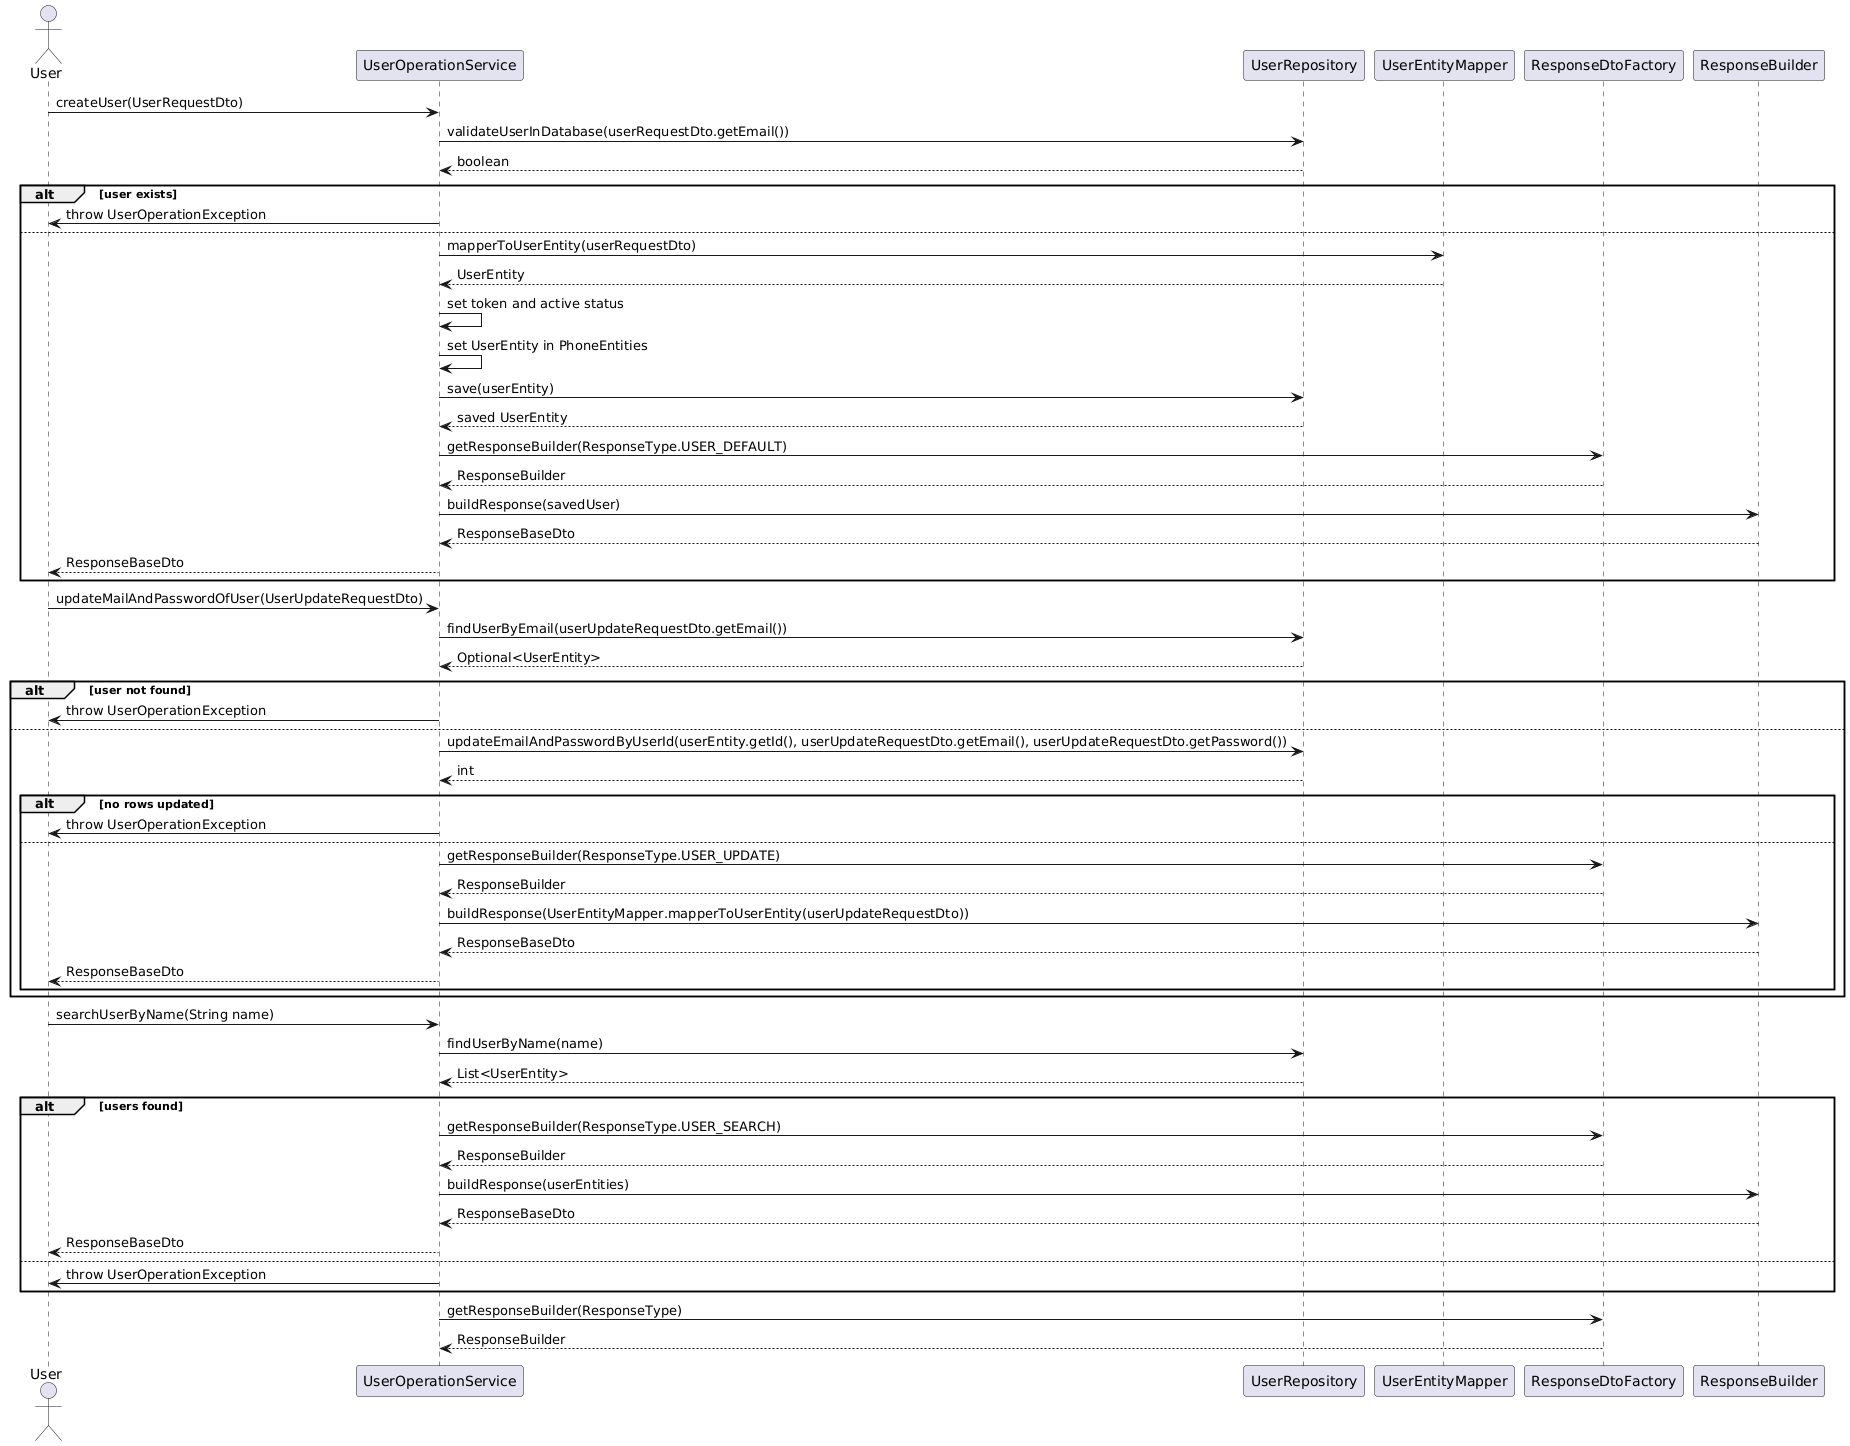

The diagram above was rendered by PlantUML. Its source (embedded in the PNG):
@startuml
actor User
participant "UserOperationService" as UOS
participant "UserRepository" as UR
participant "UserEntityMapper" as UEM
participant "ResponseDtoFactory" as RDF
participant "ResponseBuilder" as RB

User -> UOS: createUser(UserRequestDto)
UOS -> UR: validateUserInDatabase(userRequestDto.getEmail())
UR --> UOS: boolean
alt user exists
    UOS -> User: throw UserOperationException
else
    UOS -> UEM: mapperToUserEntity(userRequestDto)
    UEM --> UOS: UserEntity
    UOS -> UOS: set token and active status
    UOS -> UOS: set UserEntity in PhoneEntities
    UOS -> UR: save(userEntity)
    UR --> UOS: saved UserEntity
    UOS -> RDF: getResponseBuilder(ResponseType.USER_DEFAULT)
    RDF --> UOS: ResponseBuilder
    UOS -> RB: buildResponse(savedUser)
    RB --> UOS: ResponseBaseDto
    UOS --> User: ResponseBaseDto
end

User -> UOS: updateMailAndPasswordOfUser(UserUpdateRequestDto)
UOS -> UR: findUserByEmail(userUpdateRequestDto.getEmail())
UR --> UOS: Optional<UserEntity>
alt user not found
    UOS -> User: throw UserOperationException
else
    UOS -> UR: updateEmailAndPasswordByUserId(userEntity.getId(), userUpdateRequestDto.getEmail(), userUpdateRequestDto.getPassword())
    UR --> UOS: int
    alt no rows updated
        UOS -> User: throw UserOperationException
    else
        UOS -> RDF: getResponseBuilder(ResponseType.USER_UPDATE)
        RDF --> UOS: ResponseBuilder
        UOS -> RB: buildResponse(UserEntityMapper.mapperToUserEntity(userUpdateRequestDto))
        RB --> UOS: ResponseBaseDto
        UOS --> User: ResponseBaseDto
    end
end

User -> UOS: searchUserByName(String name)
UOS -> UR: findUserByName(name)
UR --> UOS: List<UserEntity>
alt users found
    UOS -> RDF: getResponseBuilder(ResponseType.USER_SEARCH)
    RDF --> UOS: ResponseBuilder
    UOS -> RB: buildResponse(userEntities)
    RB --> UOS: ResponseBaseDto
    UOS --> User: ResponseBaseDto
else
    UOS -> User: throw UserOperationException
end

UOS -> RDF: getResponseBuilder(ResponseType)
RDF --> UOS: ResponseBuilder
@enduml